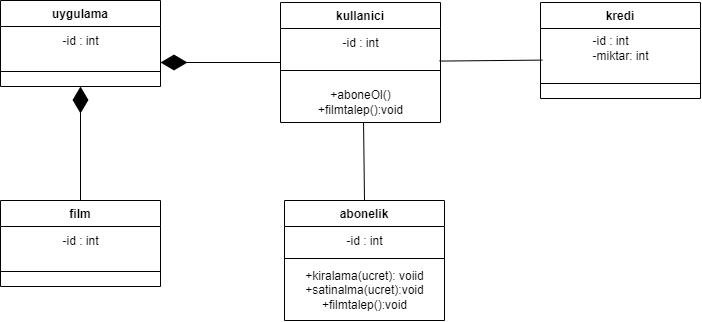

The diagram above was exported from draw.io. Its source (the exported page's mxGraphModel, read from the mxfile embedded in the PNG):
<mxGraphModel dx="865" dy="1632" grid="1" gridSize="10" guides="1" tooltips="1" connect="1" arrows="1" fold="1" page="1" pageScale="1" pageWidth="827" pageHeight="1169" math="0" shadow="0">
  <root>
    <mxCell id="WIyWlLk6GJQsqaUBKTNV-0" />
    <mxCell id="WIyWlLk6GJQsqaUBKTNV-1" parent="WIyWlLk6GJQsqaUBKTNV-0" />
    <mxCell id="drFJCGyEcFyW-czkQjs_-59" value="uygulama" style="swimlane;fontStyle=1;align=center;verticalAlign=top;childLayout=stackLayout;horizontal=1;startSize=26;horizontalStack=0;resizeParent=1;resizeParentMax=0;resizeLast=0;collapsible=1;marginBottom=0;" vertex="1" parent="WIyWlLk6GJQsqaUBKTNV-1">
      <mxGeometry x="120" y="-1120" width="160" height="86" as="geometry" />
    </mxCell>
    <mxCell id="drFJCGyEcFyW-czkQjs_-60" value="&lt;div style=&quot;text-align: left;&quot;&gt;&lt;span style=&quot;background-color: initial;&quot;&gt;-id : int&lt;/span&gt;&lt;/div&gt;" style="text;html=1;align=center;verticalAlign=middle;resizable=0;points=[];autosize=1;strokeColor=none;fillColor=none;" vertex="1" parent="drFJCGyEcFyW-czkQjs_-59">
      <mxGeometry y="26" width="160" height="30" as="geometry" />
    </mxCell>
    <mxCell id="drFJCGyEcFyW-czkQjs_-61" value="" style="line;strokeWidth=1;fillColor=none;align=left;verticalAlign=middle;spacingTop=-1;spacingLeft=3;spacingRight=3;rotatable=0;labelPosition=right;points=[];portConstraint=eastwest;" vertex="1" parent="drFJCGyEcFyW-czkQjs_-59">
      <mxGeometry y="56" width="160" height="30" as="geometry" />
    </mxCell>
    <mxCell id="drFJCGyEcFyW-czkQjs_-75" value="film" style="swimlane;fontStyle=1;align=center;verticalAlign=top;childLayout=stackLayout;horizontal=1;startSize=26;horizontalStack=0;resizeParent=1;resizeParentMax=0;resizeLast=0;collapsible=1;marginBottom=0;" vertex="1" parent="WIyWlLk6GJQsqaUBKTNV-1">
      <mxGeometry x="120" y="-920" width="160" height="86" as="geometry" />
    </mxCell>
    <mxCell id="drFJCGyEcFyW-czkQjs_-76" value="&lt;div style=&quot;text-align: left;&quot;&gt;&lt;span style=&quot;background-color: initial;&quot;&gt;-id : int&lt;/span&gt;&lt;/div&gt;" style="text;html=1;align=center;verticalAlign=middle;resizable=0;points=[];autosize=1;strokeColor=none;fillColor=none;" vertex="1" parent="drFJCGyEcFyW-czkQjs_-75">
      <mxGeometry y="26" width="160" height="30" as="geometry" />
    </mxCell>
    <mxCell id="drFJCGyEcFyW-czkQjs_-77" value="" style="line;strokeWidth=1;fillColor=none;align=left;verticalAlign=middle;spacingTop=-1;spacingLeft=3;spacingRight=3;rotatable=0;labelPosition=right;points=[];portConstraint=eastwest;" vertex="1" parent="drFJCGyEcFyW-czkQjs_-75">
      <mxGeometry y="56" width="160" height="30" as="geometry" />
    </mxCell>
    <mxCell id="drFJCGyEcFyW-czkQjs_-78" value="abonelik" style="swimlane;fontStyle=1;align=center;verticalAlign=top;childLayout=stackLayout;horizontal=1;startSize=26;horizontalStack=0;resizeParent=1;resizeParentMax=0;resizeLast=0;collapsible=1;marginBottom=0;" vertex="1" parent="WIyWlLk6GJQsqaUBKTNV-1">
      <mxGeometry x="404" y="-920" width="160" height="120" as="geometry" />
    </mxCell>
    <mxCell id="drFJCGyEcFyW-czkQjs_-79" value="&lt;div style=&quot;text-align: left;&quot;&gt;&lt;span style=&quot;background-color: initial;&quot;&gt;-id : int&lt;/span&gt;&lt;/div&gt;" style="text;html=1;align=center;verticalAlign=middle;resizable=0;points=[];autosize=1;strokeColor=none;fillColor=none;" vertex="1" parent="drFJCGyEcFyW-czkQjs_-78">
      <mxGeometry y="26" width="160" height="30" as="geometry" />
    </mxCell>
    <mxCell id="drFJCGyEcFyW-czkQjs_-80" value="" style="line;strokeWidth=1;fillColor=none;align=left;verticalAlign=middle;spacingTop=-1;spacingLeft=3;spacingRight=3;rotatable=0;labelPosition=right;points=[];portConstraint=eastwest;" vertex="1" parent="drFJCGyEcFyW-czkQjs_-78">
      <mxGeometry y="56" width="160" height="4" as="geometry" />
    </mxCell>
    <mxCell id="drFJCGyEcFyW-czkQjs_-93" value="+kiralama(ucret): voiid&lt;br&gt;+satinalma(ucret):void&lt;br&gt;+filmtalep():void" style="text;html=1;align=center;verticalAlign=middle;resizable=0;points=[];autosize=1;strokeColor=none;fillColor=none;" vertex="1" parent="drFJCGyEcFyW-czkQjs_-78">
      <mxGeometry y="60" width="160" height="60" as="geometry" />
    </mxCell>
    <mxCell id="drFJCGyEcFyW-czkQjs_-81" value="kullanici" style="swimlane;fontStyle=1;align=center;verticalAlign=top;childLayout=stackLayout;horizontal=1;startSize=26;horizontalStack=0;resizeParent=1;resizeParentMax=0;resizeLast=0;collapsible=1;marginBottom=0;" vertex="1" parent="WIyWlLk6GJQsqaUBKTNV-1">
      <mxGeometry x="400" y="-1118" width="160" height="120" as="geometry" />
    </mxCell>
    <mxCell id="drFJCGyEcFyW-czkQjs_-82" value="&lt;div style=&quot;text-align: left;&quot;&gt;&lt;span style=&quot;background-color: initial;&quot;&gt;-id : int&lt;/span&gt;&lt;/div&gt;" style="text;html=1;align=center;verticalAlign=middle;resizable=0;points=[];autosize=1;strokeColor=none;fillColor=none;" vertex="1" parent="drFJCGyEcFyW-czkQjs_-81">
      <mxGeometry y="26" width="160" height="30" as="geometry" />
    </mxCell>
    <mxCell id="drFJCGyEcFyW-czkQjs_-83" value="" style="line;strokeWidth=1;fillColor=none;align=left;verticalAlign=middle;spacingTop=-1;spacingLeft=3;spacingRight=3;rotatable=0;labelPosition=right;points=[];portConstraint=eastwest;" vertex="1" parent="drFJCGyEcFyW-czkQjs_-81">
      <mxGeometry y="56" width="160" height="24" as="geometry" />
    </mxCell>
    <mxCell id="drFJCGyEcFyW-czkQjs_-86" value="+aboneOl()&lt;br&gt;+filmtalep():void&lt;br&gt;" style="text;html=1;align=center;verticalAlign=middle;resizable=0;points=[];autosize=1;strokeColor=none;fillColor=none;" vertex="1" parent="drFJCGyEcFyW-czkQjs_-81">
      <mxGeometry y="80" width="160" height="40" as="geometry" />
    </mxCell>
    <mxCell id="drFJCGyEcFyW-czkQjs_-84" value="" style="endArrow=diamondThin;endFill=1;endSize=24;html=1;rounded=0;entryX=0.5;entryY=1;entryDx=0;entryDy=0;exitX=0.5;exitY=0;exitDx=0;exitDy=0;" edge="1" parent="WIyWlLk6GJQsqaUBKTNV-1" source="drFJCGyEcFyW-czkQjs_-75" target="drFJCGyEcFyW-czkQjs_-59">
      <mxGeometry width="160" relative="1" as="geometry">
        <mxPoint x="110" y="-720" as="sourcePoint" />
        <mxPoint x="270" y="-720" as="targetPoint" />
      </mxGeometry>
    </mxCell>
    <mxCell id="drFJCGyEcFyW-czkQjs_-85" value="" style="endArrow=diamondThin;endFill=1;endSize=24;html=1;rounded=0;exitX=0;exitY=0.5;exitDx=0;exitDy=0;" edge="1" parent="WIyWlLk6GJQsqaUBKTNV-1" source="drFJCGyEcFyW-czkQjs_-81">
      <mxGeometry width="160" relative="1" as="geometry">
        <mxPoint x="170" y="-720" as="sourcePoint" />
        <mxPoint x="280" y="-1058" as="targetPoint" />
      </mxGeometry>
    </mxCell>
    <mxCell id="drFJCGyEcFyW-czkQjs_-87" value="" style="endArrow=none;html=1;rounded=0;entryX=0.519;entryY=0.992;entryDx=0;entryDy=0;entryPerimeter=0;exitX=0.5;exitY=0;exitDx=0;exitDy=0;" edge="1" parent="WIyWlLk6GJQsqaUBKTNV-1" source="drFJCGyEcFyW-czkQjs_-78" target="drFJCGyEcFyW-czkQjs_-86">
      <mxGeometry width="50" height="50" relative="1" as="geometry">
        <mxPoint x="420" y="-700" as="sourcePoint" />
        <mxPoint x="470" y="-750" as="targetPoint" />
      </mxGeometry>
    </mxCell>
    <mxCell id="drFJCGyEcFyW-czkQjs_-88" value="kredi" style="swimlane;fontStyle=1;align=center;verticalAlign=top;childLayout=stackLayout;horizontal=1;startSize=26;horizontalStack=0;resizeParent=1;resizeParentMax=0;resizeLast=0;collapsible=1;marginBottom=0;" vertex="1" parent="WIyWlLk6GJQsqaUBKTNV-1">
      <mxGeometry x="660" y="-1118" width="160" height="96" as="geometry" />
    </mxCell>
    <mxCell id="drFJCGyEcFyW-czkQjs_-89" value="&lt;div style=&quot;text-align: left;&quot;&gt;&lt;span style=&quot;background-color: initial;&quot;&gt;-id : int&lt;/span&gt;&lt;/div&gt;&lt;div style=&quot;text-align: left;&quot;&gt;&lt;span style=&quot;background-color: initial;&quot;&gt;-miktar: int&lt;/span&gt;&lt;/div&gt;" style="text;html=1;align=center;verticalAlign=middle;resizable=0;points=[];autosize=1;strokeColor=none;fillColor=none;" vertex="1" parent="drFJCGyEcFyW-czkQjs_-88">
      <mxGeometry y="26" width="160" height="40" as="geometry" />
    </mxCell>
    <mxCell id="drFJCGyEcFyW-czkQjs_-90" value="" style="line;strokeWidth=1;fillColor=none;align=left;verticalAlign=middle;spacingTop=-1;spacingLeft=3;spacingRight=3;rotatable=0;labelPosition=right;points=[];portConstraint=eastwest;" vertex="1" parent="drFJCGyEcFyW-czkQjs_-88">
      <mxGeometry y="66" width="160" height="30" as="geometry" />
    </mxCell>
    <mxCell id="drFJCGyEcFyW-czkQjs_-91" value="" style="endArrow=none;html=1;rounded=0;entryX=0.012;entryY=0.79;entryDx=0;entryDy=0;entryPerimeter=0;exitX=0.994;exitY=1.086;exitDx=0;exitDy=0;exitPerimeter=0;" edge="1" parent="WIyWlLk6GJQsqaUBKTNV-1" source="drFJCGyEcFyW-czkQjs_-82" target="drFJCGyEcFyW-czkQjs_-89">
      <mxGeometry width="50" height="50" relative="1" as="geometry">
        <mxPoint x="580" y="-1060" as="sourcePoint" />
        <mxPoint x="660" y="-920" as="targetPoint" />
      </mxGeometry>
    </mxCell>
  </root>
</mxGraphModel>